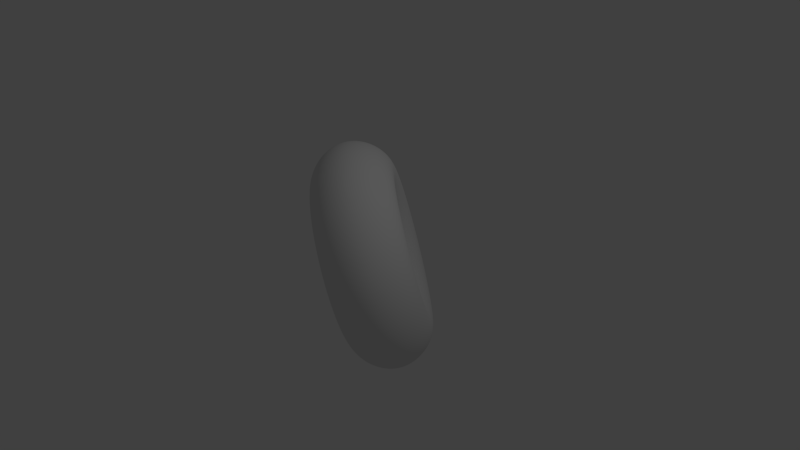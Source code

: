 # Source: mobiustorus.blend  (saved by Blender 2.66.5; exported with 4.5.12 LTS)
import bpy
from mathutils import Matrix  # noqa: F401  (used for matrix-valued properties, if any)

bpy.ops.wm.read_factory_settings(use_empty=True)
scene = bpy.context.scene
scene.name = 'Scene'

# ---- collections
col_collection_1 = bpy.data.collections.new('Collection 1'); scene.collection.children.link(col_collection_1)

# ---- materials (node trees are filled in below, after node groups)
mat_material = bpy.data.materials.new('Material')
mat_material.alpha_threshold = 0.0
mat_material.use_transparent_shadow = False
mat_material.roughness = 0.5
mat_material.line_color = (0.0, 0.0, 0.0, 0.3158)

# ---- material node trees

# ---- world
world_world = bpy.data.worlds.new('World'); scene.world = world_world
world_world.color = (0.05088, 0.05088, 0.05088)
world_world.use_sun_shadow = False
world_world.sun_shadow_jitter_overblur = 0.0
world_world.cycles.sampling_method = 'MANUAL'
world_world.cycles.sample_map_resolution = 256

# ---- cameras
cam_camera = bpy.data.cameras.new('Camera')
cam_camera.clip_end = 100.0
cam_camera.lens = 35.0
cam_camera.sensor_width = 32.0
cam_camera.sensor_height = 18.0
cam_camera.ortho_scale = 7.314
cam_camera.dof.focus_distance = 0.0
cam_camera.dof.aperture_fstop = 128.0

# ---- lights
light_lamp = bpy.data.lights.new('Lamp', 'POINT')
light_lamp.transmission_factor = 0.0
light_lamp.cutoff_distance = 30.0
light_lamp.energy = 100.0
light_lamp.shadow_buffer_clip_start = 1.001
light_lamp.shadow_soft_size = 0.1
light_lamp.shadow_maximum_resolution = 0.006
light_lamp.use_absolute_resolution = True
light_lamp.cycles.use_multiple_importance_sampling = False

# ---- meshes
me_cube = bpy.data.meshes.new('Cube')
me_cube.from_pydata([(-0.6331, 3.909e-10, 1.678), (-0.8818, -0.5756, 0.8038), (-0.07273, 3.909e-10, 0.1928), (0.1313, 0.5756, 1.186), (-1.16, 0.6146, 1.223), (-1.194, -0.2113, 0.5338), (-0.1332, 0.07061, 0.1405), (-0.1807, 0.9398, 0.916), (-1.375, 1.064, 0.4399), (-1.322, 0.05536, 0.06965), (-0.158, 0.1223, 0.05054), (-0.3086, 1.207, 0.4518), (-1.223, 1.229, -0.4611), (-1.231, 0.153, -0.4644), (-0.1405, 0.1412, -0.05298), (-0.2181, 1.304, -0.08225), (-0.7422, 1.064, -1.239), (-0.9465, 0.05536, -0.9252), (-0.08527, 0.1223, -0.1423), (0.06665, 1.207, -0.5431), (-0.06301, 0.6146, -1.684), (-0.5439, -0.2113, -1.189), (-0.007239, 0.07061, -0.1935), (0.4692, 0.9398, -0.8072), (0.6331, 1.329e-07, -1.678), (-0.1313, -0.5756, -1.186), (0.07273, 8.877e-09, -0.1928), (0.8818, 0.5756, -0.8038), (1.16, -0.6146, -1.223), (0.1807, -0.9398, -0.916), (0.1332, -0.07061, -0.1405), (1.194, 0.2113, -0.5338), (1.375, -1.064, -0.4399), (0.3086, -1.207, -0.4518), (0.158, -0.1223, -0.05054), (1.322, -0.05536, -0.06965), (1.223, -1.229, 0.4611), (0.2181, -1.304, 0.08225), (0.1405, -0.1412, 0.05298), (1.231, -0.153, 0.4644), (0.7422, -1.064, 1.239), (-0.06665, -1.207, 0.5431), (0.08527, -0.1223, 0.1423), (0.9465, -0.05536, 0.9252), (0.06301, -0.6146, 1.684), (-0.4692, -0.9398, 0.8072), (0.007239, -0.07061, 0.1935), (0.5439, 0.2113, 1.189)], [], [(0, 4, 5, 1), (1, 5, 6, 2), (2, 6, 7, 3), (0, 3, 7, 4), (4, 8, 9, 5), (5, 9, 10, 6), (6, 10, 11, 7), (7, 11, 8, 4), (8, 12, 13, 9), (9, 13, 14, 10), (10, 14, 15, 11), (11, 15, 12, 8), (12, 16, 17, 13), (13, 17, 18, 14), (14, 18, 19, 15), (15, 19, 16, 12), (16, 20, 21, 17), (17, 21, 22, 18), (18, 22, 23, 19), (19, 23, 20, 16), (20, 24, 25, 21), (21, 25, 26, 22), (22, 26, 27, 23), (23, 27, 24, 20), (24, 28, 29, 25), (25, 29, 30, 26), (26, 30, 31, 27), (27, 31, 28, 24), (28, 32, 33, 29), (29, 33, 34, 30), (30, 34, 35, 31), (31, 35, 32, 28), (32, 36, 37, 33), (33, 37, 38, 34), (34, 38, 39, 35), (35, 39, 36, 32), (36, 40, 41, 37), (37, 41, 42, 38), (38, 42, 43, 39), (39, 43, 40, 36), (40, 44, 45, 41), (41, 45, 46, 42), (42, 46, 47, 43), (43, 47, 44, 40), (44, 0, 1, 45), (45, 1, 2, 46), (46, 2, 3, 47), (47, 3, 0, 44)])
me_cube.materials.append(mat_material)
me_cube.use_remesh_preserve_volume = False
me_cube.use_remesh_preserve_attributes = False
me_cube.use_mirror_vertex_groups = False
me_cube.update()

# ---- objects
ob_empty = bpy.data.objects.new('Empty', None)
ob_cube = bpy.data.objects.new('Cube', me_cube)
ob_lamp = bpy.data.objects.new('Lamp', light_lamp)
ob_camera = bpy.data.objects.new('Camera', cam_camera)

# ---- transforms, parenting, visibility, modifiers, constraints
ob_empty.location = (0.0, 0.0, 0.0)
ob_empty.rotation_mode = 'QUATERNION'
ob_empty.rotation_quaternion = (0.001319, -0.0003963, 0.9988, 0.04998)
ob_empty.empty_display_type = 'CONE'
ob_empty.empty_image_offset = (0.0, 0.0)
ob_empty.lineart.crease_threshold = 0.0
_c = ob_empty.constraints.new('LIMIT_ROTATION'); _c.name = 'Limit Rotation'
_c.owner_space = 'LOCAL'
_c.use_limit_x = True
_c.use_limit_z = True
_c.use_legacy_behavior = True
ob_cube.location = (0.0, 0.0, 0.0)
ob_cube.lock_rotations_4d = False
ob_cube.empty_display_type = 'ARROWS'
ob_cube.lineart.crease_threshold = 0.0
_m = ob_cube.modifiers.new('Subsurf', 'SUBSURF')
_m.uv_smooth = 'PRESERVE_CORNERS'
_m.levels = 5
_m.render_levels = 5
_m.show_only_control_edges = False
ob_lamp.location = (4.076, 1.005, 5.904)
ob_lamp.rotation_euler = (0.6503, 0.05522, 1.866)
ob_lamp.lock_rotations_4d = False
ob_lamp.empty_display_type = 'ARROWS'
ob_lamp.color = (0.0, 0.0, 0.0, 0.0)
ob_lamp.lineart.crease_threshold = 0.0
ob_camera.location = (7.481, -6.508, 5.344)
ob_camera.rotation_euler = (1.109, 0.01082, 0.8149)
ob_camera.lock_rotations_4d = False
ob_camera.empty_display_type = 'ARROWS'
ob_camera.color = (0.0, 0.0, 0.0, 0.0)
ob_camera.display_type = 'WIRE'
ob_camera.lineart.crease_threshold = 0.0

# ---- collection membership
col_collection_1.objects.link(ob_empty)
col_collection_1.objects.link(ob_cube)
col_collection_1.objects.link(ob_lamp)
col_collection_1.objects.link(ob_camera)

# ---- scene / render settings (as saved in the file)
scene.camera = ob_camera
scene.frame_start = 1; scene.frame_end = 63; scene.frame_set(1)
scene.render.engine = 'BLENDER_EEVEE_NEXT'
scene.render.image_settings.color_mode = 'RGB'
scene.render.image_settings.compression = 90
scene.render.resolution_percentage = 50
scene.render.dither_intensity = 0.0
scene.render.bake_margin = 2
scene.cycles.use_denoising = False
scene.cycles.samples = 10
scene.cycles.sampling_pattern = 'TABULATED_SOBOL'
scene.cycles.light_sampling_threshold = 0.0
scene.cycles.use_adaptive_sampling = False
scene.cycles.use_light_tree = False
scene.cycles.blur_glossy = 0.0
scene.cycles.volume_bounces = 1
scene.cycles.pixel_filter_type = 'GAUSSIAN'
scene.cycles.sample_clamp_indirect = 0.0
scene.view_settings.view_transform = 'Standard'
bpy.context.view_layer.update()
